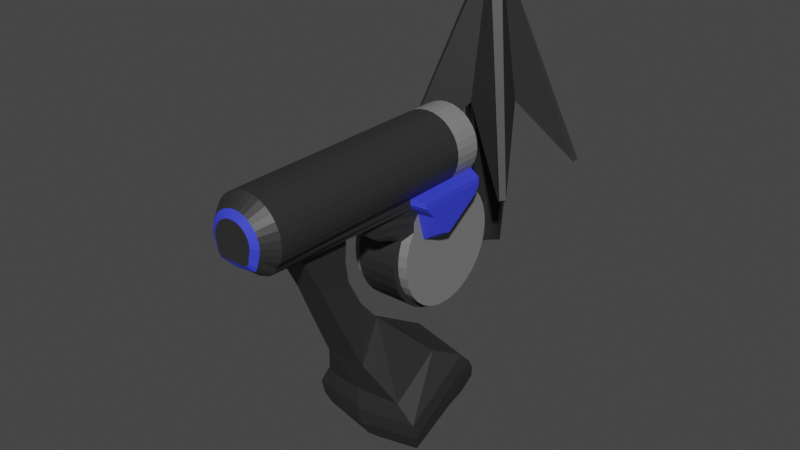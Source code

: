 # Source: grapplinghookmodel.blend  (saved by Blender 3.5.10; exported with 4.5.12 LTS)
import bpy
from mathutils import Matrix  # noqa: F401  (used for matrix-valued properties, if any)

bpy.ops.wm.read_factory_settings(use_empty=True)
scene = bpy.context.scene
scene.name = 'Scene'

# ---- collections
col_collection = bpy.data.collections.new('Collection'); scene.collection.children.link(col_collection)

# ---- materials (node trees are filled in below, after node groups)
mat_body = bpy.data.materials.new('Body')
mat_body.use_transparent_shadow = False
mat_trim = bpy.data.materials.new('Trim')
mat_trim.use_transparent_shadow = False
mat_highlight = bpy.data.materials.new('Highlight')
mat_highlight.use_transparent_shadow = False

# ---- material node trees
mat_body.use_nodes = True; mat_body.node_tree.nodes.clear()
_N = mat_body.node_tree.nodes; _L = mat_body.node_tree.links
n0 = _N.new('ShaderNodeBsdfPrincipled'); n0.name = 'Principled BSDF'; n0.location = (10, 300)
n0.distribution = 'GGX'
n0.subsurface_method = 'RANDOM_WALK_SKIN'
n0.inputs[0].default_value = (0.02721, 0.02721, 0.02721, 1.0)
n0.inputs[3].default_value = 1.45
n0.inputs[27].default_value = (0.0, 0.0, 0.0, 1.0)
n0.inputs[28].default_value = 1.0
n1 = _N.new('ShaderNodeOutputMaterial'); n1.name = 'Material Output'; n1.location = (300, 300)
_L.new(n0.outputs[0], n1.inputs[0])
n1.is_active_output = True
mat_trim.use_nodes = True; mat_trim.node_tree.nodes.clear()
_N = mat_trim.node_tree.nodes; _L = mat_trim.node_tree.links
n0 = _N.new('ShaderNodeBsdfPrincipled'); n0.name = 'Principled BSDF'; n0.location = (10, 300)
n0.distribution = 'GGX'
n0.subsurface_method = 'RANDOM_WALK_SKIN'
n0.inputs[0].default_value = (0.214, 0.214, 0.214, 1.0)
n0.inputs[3].default_value = 1.45
n0.inputs[27].default_value = (0.0, 0.0, 0.0, 1.0)
n0.inputs[28].default_value = 1.0
n1 = _N.new('ShaderNodeOutputMaterial'); n1.name = 'Material Output'; n1.location = (300, 300)
_L.new(n0.outputs[0], n1.inputs[0])
n1.is_active_output = True
mat_highlight.use_nodes = True; mat_highlight.node_tree.nodes.clear()
_N = mat_highlight.node_tree.nodes; _L = mat_highlight.node_tree.links
n0 = _N.new('ShaderNodeBsdfPrincipled'); n0.name = 'Principled BSDF'; n0.location = (10, 300)
n0.distribution = 'GGX'
n0.subsurface_method = 'RANDOM_WALK_SKIN'
n0.inputs[0].default_value = (0.04177, 0.05691, 0.8, 1.0)
n0.inputs[3].default_value = 1.45
n0.inputs[27].default_value = (0.0, 0.0, 0.0, 1.0)
n0.inputs[28].default_value = 1.0
n1 = _N.new('ShaderNodeOutputMaterial'); n1.name = 'Material Output'; n1.location = (300, 300)
_L.new(n0.outputs[0], n1.inputs[0])
n1.is_active_output = True

# ---- world
world_world = bpy.data.worlds.new('World'); scene.world = world_world
world_world.use_nodes = True; world_world.node_tree.nodes.clear()
_N = world_world.node_tree.nodes; _L = world_world.node_tree.links
n0 = _N.new('ShaderNodeOutputWorld'); n0.name = 'World Output'; n0.location = (300, 300)
n1 = _N.new('ShaderNodeBackground'); n1.name = 'Background'; n1.location = (10, 300)
n1.inputs[0].default_value = (0.05088, 0.05088, 0.05088, 1.0)
_L.new(n1.outputs[0], n0.inputs[0])
n0.is_active_output = True
world_world.color = (0.05088, 0.05088, 0.05088)
world_world.use_sun_shadow = False
world_world.sun_shadow_jitter_overblur = 0.0

# ---- meshes
me_cube = bpy.data.meshes.new('Cube')
me_cube.from_pydata([(2.668e-05, -0.0507, 1.23), (0.0546, 0.003928, 1.229), (0.0001085, -0.223, 0.1681), (0.2235, 0.0006037, 0.1674), (-0.0546, 0.003875, 1.229), (-2.635e-05, 0.0585, 1.229), (-0.2235, 0.0003866, 0.1674), (-0.0001085, 0.224, 0.1667), (-7.066e-05, 0.142, -0.9711), (-0.1451, -0.003226, -0.9706), (7.032e-05, -0.1483, -0.9701), (0.1451, -0.003085, -0.9706), (-0.4624, 0.4933, -0.3636), (-0.4398, 0.4727, -0.3878), (-0.4743, 0.4382, -0.3876), (-0.4948, 0.4609, -0.3635), (0.0546, 0.003928, 1.229), (-2.636e-05, 0.0585, 1.229), (0.2235, 0.0006037, 0.1674), (-0.0001085, 0.224, 0.1667), (2.669e-05, -0.0507, 1.23), (-0.0546, 0.003875, 1.229), (0.0001085, -0.223, 0.1681), (-0.2235, 0.0003866, 0.1674), (-0.1451, -0.003226, -0.9706), (7.033e-05, -0.1483, -0.9701), (0.1451, -0.003085, -0.9706), (-7.067e-05, 0.142, -0.9711), (-0.4945, -0.4636, -0.3605), (-0.474, -0.4411, -0.3848), (-0.4395, -0.4755, -0.3847), (-0.4621, -0.496, -0.3604), (-2.637e-05, 0.0585, 1.229), (-0.0546, 0.003875, 1.229), (-0.0001086, 0.224, 0.1667), (-0.2235, 0.0003866, 0.1674), (0.0546, 0.003928, 1.229), (2.669e-05, -0.0507, 1.23), (0.2235, 0.0006038, 0.1674), (0.0001086, -0.223, 0.1681), (7.034e-05, -0.1483, -0.9701), (0.1451, -0.003085, -0.9706), (-7.068e-05, 0.142, -0.9711), (-0.1451, -0.003226, -0.9706), (0.4624, -0.4957, -0.3604), (0.4398, -0.4753, -0.3847), (0.4743, -0.4408, -0.3848), (0.4948, -0.4633, -0.3605), (-0.0546, 0.003875, 1.229), (2.67e-05, -0.0507, 1.23), (-0.2235, 0.0003866, 0.1674), (0.0001086, -0.223, 0.1681), (-2.638e-05, 0.0585, 1.229), (0.0546, 0.003928, 1.229), (-0.0001086, 0.224, 0.1667), (0.2235, 0.0006038, 0.1674), (0.1451, -0.003084, -0.9706), (-7.071e-05, 0.142, -0.9711), (-0.1451, -0.003226, -0.9706), (7.036e-05, -0.1483, -0.9701), (0.4945, 0.4612, -0.3635), (0.474, 0.4385, -0.3877), (0.4395, 0.473, -0.3877), (0.4621, 0.4936, -0.3636)], [], [(0, 4, 6, 2), (3, 2, 10, 11), (5, 7, 13, 12), (5, 1, 3, 7), (1, 0, 2, 3), (5, 4, 0, 1), (11, 10, 9, 8), (6, 7, 8, 9), (7, 3, 11, 8), (2, 6, 9, 10), (13, 14, 15, 12), (6, 4, 15, 14), (4, 5, 12, 15), (7, 6, 14, 13), (16, 20, 22, 18), (19, 18, 26, 27), (21, 23, 29, 28), (21, 17, 19, 23), (17, 16, 18, 19), (21, 20, 16, 17), (27, 26, 25, 24), (22, 23, 24, 25), (23, 19, 27, 24), (18, 22, 25, 26), (29, 30, 31, 28), (22, 20, 31, 30), (20, 21, 28, 31), (23, 22, 30, 29), (32, 36, 38, 34), (35, 34, 42, 43), (37, 39, 45, 44), (37, 33, 35, 39), (33, 32, 34, 35), (37, 36, 32, 33), (43, 42, 41, 40), (38, 39, 40, 41), (39, 35, 43, 40), (34, 38, 41, 42), (45, 46, 47, 44), (38, 36, 47, 46), (36, 37, 44, 47), (39, 38, 46, 45), (48, 52, 54, 50), (51, 50, 58, 59), (53, 55, 61, 60), (53, 49, 51, 55), (49, 48, 50, 51), (53, 52, 48, 49), (59, 58, 57, 56), (54, 55, 56, 57), (55, 51, 59, 56), (50, 54, 57, 58), (61, 62, 63, 60), (54, 52, 63, 62), (52, 53, 60, 63), (55, 54, 62, 61)])
_uv = me_cube.uv_layers.new(name='UVMap')
_uv.uv.foreach_set('vector', [0.625, 0.5, 0.875, 0.5, 0.875, 0.75, 0.625, 0.75, 0.375, 0.75, 0.625, 0.75, 0.625, 0.75, 0.375, 0.75, 0.125, 0.5, 0.125, 0.75, 0.125, 0.75, 0.125, 0.5, 0.125, 0.5, 0.375, 0.5, 0.375, 0.75, 0.125, 0.75, 0.375, 0.5, 0.625, 0.5, 0.625, 0.75, 0.375, 0.75, 0.375, 0.25, 0.625, 0.25, 0.625, 0.5, 0.375, 0.5, 0.375, 0.75, 0.625, 0.75, 0.625, 1.0, 0.375, 1.0, 0.625, 0.0, 0.375, 0.0, 0.375, 0.0, 0.625, 0.0, 0.125, 0.75, 0.375, 0.75, 0.375, 0.75, 0.125, 0.75, 0.625, 0.75, 0.875, 0.75, 0.875, 0.75, 0.625, 0.75, 0.375, 0.0, 0.625, 0.0, 0.625, 0.25, 0.375, 0.25, 0.875, 0.75, 0.875, 0.5, 0.875, 0.5, 0.875, 0.75, 0.625, 0.25, 0.375, 0.25, 0.375, 0.25, 0.625, 0.25, 0.375, 0.0, 0.625, 0.0, 0.625, 0.0, 0.375, 0.0, 0.625, 0.5, 0.875, 0.5, 0.875, 0.75, 0.625, 0.75, 0.375, 0.75, 0.625, 0.75, 0.625, 0.75, 0.375, 0.75, 0.125, 0.5, 0.125, 0.75, 0.125, 0.75, 0.125, 0.5, 0.125, 0.5, 0.375, 0.5, 0.375, 0.75, 0.125, 0.75, 0.375, 0.5, 0.625, 0.5, 0.625, 0.75, 0.375, 0.75, 0.375, 0.25, 0.625, 0.25, 0.625, 0.5, 0.375, 0.5, 0.375, 0.75, 0.625, 0.75, 0.625, 1.0, 0.375, 1.0, 0.625, 0.0, 0.375, 0.0, 0.375, 0.0, 0.625, 0.0, 0.125, 0.75, 0.375, 0.75, 0.375, 0.75, 0.125, 0.75, 0.625, 0.75, 0.875, 0.75, 0.875, 0.75, 0.625, 0.75, 0.375, 0.0, 0.625, 0.0, 0.625, 0.25, 0.375, 0.25, 0.875, 0.75, 0.875, 0.5, 0.875, 0.5, 0.875, 0.75, 0.625, 0.25, 0.375, 0.25, 0.375, 0.25, 0.625, 0.25, 0.375, 0.0, 0.625, 0.0, 0.625, 0.0, 0.375, 0.0, 0.625, 0.5, 0.875, 0.5, 0.875, 0.75, 0.625, 0.75, 0.375, 0.75, 0.625, 0.75, 0.625, 0.75, 0.375, 0.75, 0.125, 0.5, 0.125, 0.75, 0.125, 0.75, 0.125, 0.5, 0.125, 0.5, 0.375, 0.5, 0.375, 0.75, 0.125, 0.75, 0.375, 0.5, 0.625, 0.5, 0.625, 0.75, 0.375, 0.75, 0.375, 0.25, 0.625, 0.25, 0.625, 0.5, 0.375, 0.5, 0.375, 0.75, 0.625, 0.75, 0.625, 1.0, 0.375, 1.0, 0.625, 0.0, 0.375, 0.0, 0.375, 0.0, 0.625, 0.0, 0.125, 0.75, 0.375, 0.75, 0.375, 0.75, 0.125, 0.75, 0.625, 0.75, 0.875, 0.75, 0.875, 0.75, 0.625, 0.75, 0.375, 0.0, 0.625, 0.0, 0.625, 0.25, 0.375, 0.25, 0.875, 0.75, 0.875, 0.5, 0.875, 0.5, 0.875, 0.75, 0.625, 0.25, 0.375, 0.25, 0.375, 0.25, 0.625, 0.25, 0.375, 0.0, 0.625, 0.0, 0.625, 0.0, 0.375, 0.0, 0.625, 0.5, 0.875, 0.5, 0.875, 0.75, 0.625, 0.75, 0.375, 0.75, 0.625, 0.75, 0.625, 0.75, 0.375, 0.75, 0.125, 0.5, 0.125, 0.75, 0.125, 0.75, 0.125, 0.5, 0.125, 0.5, 0.375, 0.5, 0.375, 0.75, 0.125, 0.75, 0.375, 0.5, 0.625, 0.5, 0.625, 0.75, 0.375, 0.75, 0.375, 0.25, 0.625, 0.25, 0.625, 0.5, 0.375, 0.5, 0.375, 0.75, 0.625, 0.75, 0.625, 1.0, 0.375, 1.0, 0.625, 0.0, 0.375, 0.0, 0.375, 0.0, 0.625, 0.0, 0.125, 0.75, 0.375, 0.75, 0.375, 0.75, 0.125, 0.75, 0.625, 0.75, 0.875, 0.75, 0.875, 0.75, 0.625, 0.75, 0.375, 0.0, 0.625, 0.0, 0.625, 0.25, 0.375, 0.25, 0.875, 0.75, 0.875, 0.5, 0.875, 0.5, 0.875, 0.75, 0.625, 0.25, 0.375, 0.25, 0.375, 0.25, 0.625, 0.25, 0.375, 0.0, 0.625, 0.0, 0.625, 0.0, 0.375, 0.0])
me_cube.materials.append(mat_body)
me_cube.materials.append(mat_trim)
me_cube.materials.append(mat_highlight)
me_cube.use_mirror_vertex_groups = False
me_cube.update()
me_cylinder_001 = bpy.data.meshes.new('Cylinder.001')
me_cylinder_001.from_pydata([(0.2278, 0.6975, 1.241), (0.228, 0.689, 1.328), (0.2283, 0.6226, 1.489), (0.2285, 0.5673, 1.556), (0.2283, -0.1171, 1.489), (0.2282, -0.1582, 1.412), (0.228, -0.1835, 1.328), (0.2278, -0.192, 1.241), (0.2276, -0.1835, 1.155), (0.2274, -0.1582, 1.071), (0.227, 0.005661, 0.8716), (0.2269, 0.2528, 0.7967), (0.2269, 0.3395, 0.8052), (0.2269, 0.423, 0.8305), (0.227, 0.4999, 0.8716), (0.2273, 0.6226, 0.9943), (0.2274, 0.6637, 1.071), (0.2276, 0.689, 1.155), (9.686e-08, -0.3214, 1.696), (0.05514, -0.3214, 1.696), (0.1082, -0.3213, 1.696), (0.1676, -1.369, 1.684), (0.157, -0.3211, 1.696), (0.1993, -1.359, 1.713), (0.1695, -0.3209, 1.731), (0.2138, -1.359, 1.749), (0.1993, -0.3206, 1.767), (0.2541, -1.359, 1.796), (0.2214, -0.3202, 1.809), (0.2697, -1.358, 1.848), (0.2351, -0.3199, 1.854), (0.275, -1.358, 1.902), (0.2397, -0.3195, 1.9), (0.2697, -1.357, 1.955), (0.2351, -0.3192, 1.947), (0.2541, -1.357, 2.007), (0.2214, -0.3188, 1.992), (0.2287, -1.357, 2.055), (0.1993, -0.3185, 2.033), (0.1945, -1.356, 2.096), (0.1695, -0.3182, 2.07), (0.1528, -1.356, 2.13), (0.1331, -0.318, 2.1), (0.1052, -1.356, 2.156), (0.09171, -0.3178, 2.122), (0.05366, -1.356, 2.171), (0.04676, -0.3177, 2.135), (2.777e-07, -1.356, 2.177), (9.62e-08, -0.3177, 2.14), (0.229, 0.5041, 1.706), (0.2541, 0.5053, 1.795), (0.2697, 0.506, 1.847), (0.275, 0.5067, 1.9), (0.2697, 0.5074, 1.954), (0.2541, 0.5081, 2.006), (0.2287, 0.5087, 2.053), (0.1945, 0.5093, 2.095), (0.1528, 0.5097, 2.129), (0.1052, 0.51, 2.154), (0.05366, 0.5103, 2.17), (-4.857e-08, 0.5103, 2.175), (0.05592, 0.5035, 1.696), (-4.736e-08, 0.5034, 1.696), (0.1097, 0.5037, 1.696), (0.1592, 0.504, 1.696), (0.1718, 0.5044, 1.728), (0.2021, 0.5049, 1.765), (0.2245, 0.5054, 1.807), (0.2383, 0.506, 1.853), (0.243, 0.5067, 1.9), (0.2383, 0.5073, 1.948), (0.2245, 0.5079, 1.993), (0.2021, 0.5085, 2.035), (0.1718, 0.509, 2.072), (0.135, 0.5094, 2.102), (0.093, 0.5097, 2.125), (0.04741, 0.5098, 2.139), (-4.849e-08, 0.5099, 2.143), (0.229, -0.1322, 1.672), (0.229, 0.2926, 1.748), (0.2541, 0.2932, 1.796), (0.2697, 0.2939, 1.847), (0.275, 0.2946, 1.901), (0.2697, 0.2953, 1.955), (0.2541, 0.296, 2.006), (0.2287, 0.2967, 2.054), (0.1945, 0.2972, 2.095), (0.1528, 0.2977, 2.13), (0.1052, 0.298, 2.155), (0.05366, 0.2982, 2.171), (-1.149e-08, 0.2983, 2.176), (0.2282, 0.6637, 1.412), (0.2286, 0.4999, 1.611), (0.2286, -0.07395, 1.61), (0.229, 0.5036, 1.672), (0.2285, -0.1149, 1.561), (0.2273, -0.1171, 0.9943), (0.2271, -0.06174, 0.9269), (0.2269, 0.08256, 0.8305), (0.2269, 0.166, 0.8052), (0.2271, 0.5673, 0.9269), (0.229, 0.5046, 1.747), (0.229, -0.1534, 1.707), (0.229, -0.1528, 1.748), (0.3399, -0.03985, 1.604), (0.3403, -0.09756, 1.663), (0.3399, 0.4093, 1.616), (0.3403, 0.443, 1.663), (0.3403, 0.4433, 1.695), (0.3346, 0.4483, 1.731), (0.3403, -0.12, 1.695), (0.3363, -0.12, 1.732), (-4.674e-08, 0.4999, 1.611), (1.351e-07, -0.5401, 1.625), (-4.74e-08, 0.5036, 1.672), (2.825e-07, -1.383, 1.672), (1.378e-07, -0.5555, 1.654), (0.2286, 0.1221, 1.353), (0.2286, -0.01043, 1.398), (0.3399, 0.01969, 1.466), (0.3399, 0.1229, 1.435), (0.1559, 0.689, 1.329), (0.1563, 0.6637, 1.413), (0.1563, 0.6226, 1.489), (0.1564, 0.5673, 1.557), (0.1565, 0.4999, 1.611), (0.1568, -0.5555, 1.654), (0.1563, -0.1582, 1.413), (0.1559, -0.1835, 1.329), (0.1557, -0.192, 1.242), (0.1555, -0.1835, 1.156), (0.1553, -0.1582, 1.072), (0.1552, -0.1171, 0.9952), (0.155, -0.06174, 0.9278), (0.1549, 0.005661, 0.8725), (0.1548, 0.08256, 0.8314), (0.1548, 0.166, 0.8061), (0.1548, 0.2528, 0.7976), (0.1548, 0.3395, 0.8061), (0.1548, 0.423, 0.8314), (0.1549, 0.4999, 0.8725), (0.155, 0.5673, 0.9278), (0.1552, 0.6226, 0.9952), (0.1553, 0.6637, 1.072), (0.1555, 0.689, 1.156), (0.1015, -1.383, 1.672), (0.1469, -1.457, 1.744), (0.1557, 0.6975, 1.242), (0.1568, 0.5036, 1.672), (0.1561, 0.7411, 1.25), (-8.892e-08, 0.7411, 1.251), (-8.728e-08, 0.7317, 1.156), (-8.242e-08, 0.7039, 1.064), (-7.453e-08, 0.6588, 0.9798), (-6.391e-08, 0.5981, 0.9058), (-5.097e-08, 0.5241, 0.845), (-3.621e-08, 0.4396, 0.7999), (-2.019e-08, 0.348, 0.7721), (-3.531e-09, 0.2528, 0.7627), (1.313e-08, 0.1575, 0.7721), (2.914e-08, 0.06587, 0.7999), (4.391e-08, -0.01855, 0.845), (5.684e-08, -0.09256, 0.9058), (6.746e-08, -0.1533, 0.9798), (7.535e-08, -0.1984, 1.064), (8.021e-08, -0.2262, 1.156), (8.185e-08, -0.2356, 1.251), (8.021e-08, -0.2262, 1.346), (7.535e-08, -0.1984, 1.438), (1.08e-07, -0.385, 1.51), (1.224e-07, -0.4674, 1.562), (1.301e-07, -0.5118, 1.602), (-6.391e-08, 0.5981, 1.596), (-5.416e-08, 0.5423, 1.611), (-7.453e-08, 0.6588, 1.522), (-8.242e-08, 0.7039, 1.438), (-8.728e-08, 0.7317, 1.346), (0.1563, 0.7317, 1.345), (0.1563, 0.7039, 1.437), (0.1567, 0.6588, 1.521), (0.1568, 0.5981, 1.595), (0.157, 0.5423, 1.611), (0.157, -0.5118, 1.602), (0.1568, -0.4664, 1.562), (0.1563, -0.385, 1.509), (0.1563, -0.1984, 1.437), (0.1563, -0.2262, 1.345), (0.1561, -0.2356, 1.25), (0.1559, -0.2262, 1.155), (0.1558, -0.1984, 1.063), (0.1556, -0.1533, 0.9788), (0.1554, -0.09256, 0.9048), (0.1553, -0.01855, 0.844), (0.1552, 0.06587, 0.7989), (0.1552, 0.1575, 0.7711), (0.1552, 0.2528, 0.7617), (0.1552, 0.348, 0.7711), (0.1552, 0.4396, 0.7989), (0.1553, 0.5241, 0.844), (0.1554, 0.5981, 0.9048), (0.1556, 0.6588, 0.9788), (0.1558, 0.7039, 1.063), (0.1559, 0.7317, 1.155), (0.1638, -1.457, 1.772), (0.1712, -1.457, 1.794), (0.1797, -1.456, 1.828), (0.1907, -1.456, 1.864), (0.1945, -1.456, 1.902), (0.1907, -1.455, 1.94), (0.1797, -1.455, 1.977), (0.1617, -1.455, 2.01), (0.1375, -1.455, 2.04), (0.108, -1.454, 2.064), (0.07442, -1.454, 2.082), (0.03794, -1.454, 2.093), (-9.68e-07, -1.454, 2.097), (0.092, -1.457, 1.733), (-9.672e-07, -1.459, 1.725), (0.1323, -1.485, 1.848), (0.1404, -1.485, 1.875), (0.1302, -1.485, 1.823), (0.1247, -1.485, 1.801), (0.112, -1.486, 1.783), (0.1432, -1.485, 1.903), (0.1404, -1.484, 1.931), (0.1323, -1.484, 1.957), (0.119, -1.484, 1.982), (0.1012, -1.484, 2.004), (0.07953, -1.484, 2.022), (0.05478, -1.484, 2.035), (0.02793, -1.484, 2.043), (-1.489e-06, -1.484, 2.046), (0.08159, -1.486, 1.772), (-1.489e-06, -1.486, 1.772), (0.1159, -1.069, 1.667), (2.276e-07, -1.069, 1.666), (0.1311, -0.6689, 1.661), (1.576e-07, -0.6687, 1.661), (2.062e-07, -0.9894, 1.516), (0.1159, -0.9889, 1.516), (0.1311, -0.681, 1.478), (1.522e-07, -0.6808, 1.478), (1.491e-07, -0.876, 1.301), (0.1159, -0.8755, 1.301), (0.1311, -0.6566, 1.316), (1.107e-07, -0.6564, 1.316), (6.648e-08, -0.7442, 1.009), (0.1272, -0.7438, 1.01), (0.1439, -0.558, 1.118), (3.389e-08, -0.5579, 1.118), (-8.843e-08, -0.5617, 0.6295), (0.1537, -0.5614, 0.6305), (0.1738, -0.4349, 0.9638), (-1.106e-07, -0.4347, 0.9643), (0.0007775, -0.4464, 0.3205), (0.3192, -0.3946, 0.2995), (0.3421, -0.03895, 0.571), (0.0007774, -0.04314, 0.6404), (0.0007775, -0.4464, 0.3205), (0.3192, -0.3946, 0.2995), (0.3421, -0.03895, 0.571), (0.0007774, -0.04314, 0.6404), (0.0007774, -0.01227, -0.308), (0.0007775, -0.45, 0.1467), (0.0007774, -0.1165, -0.2903), (0.0007775, -0.2289, -0.2358), (0.0007775, -0.3382, -0.1355), (0.0007775, -0.4135, -0.005804), (0.1435, -0.009443, -0.2727), (0.4337, -0.3659, 0.1476), (0.249, -0.1072, -0.2504), (0.3448, -0.2092, -0.1815), (0.4075, -0.2849, -0.08418), (0.4352, -0.3339, 0.02255), (0.1638, 0.3119, -0.1621), (0.4239, 0.1887, 0.4502), (0.2934, 0.3878, -0.02931), (0.3793, 0.3852, 0.1509), (0.4133, 0.3413, 0.2613), (0.4284, 0.2783, 0.3569), (0.0007774, 0.2317, 0.5246), (0.0007774, 0.3361, -0.1826), (0.0007774, 0.3448, 0.4092), (0.0007773, 0.4173, 0.2875), (0.0007773, 0.4567, 0.1261), (0.0007773, 0.4244, -0.06145)], [], [(27, 29, 206, 205), (64, 65, 49, 94), (65, 66, 101, 49), (66, 67, 50, 101), (67, 68, 51, 50), (68, 69, 52, 51), (69, 70, 53, 52), (70, 71, 54, 53), (71, 72, 55, 54), (72, 73, 56, 55), (73, 74, 57, 56), (74, 75, 58, 57), (75, 76, 59, 58), (76, 77, 60, 59), (126, 93, 78), (18, 19, 61, 62), (19, 20, 63, 61), (20, 22, 64, 63), (22, 24, 65, 64), (24, 26, 66, 65), (26, 28, 67, 66), (28, 30, 68, 67), (30, 32, 69, 68), (32, 34, 70, 69), (34, 36, 71, 70), (36, 38, 72, 71), (38, 40, 73, 72), (40, 42, 74, 73), (42, 44, 75, 74), (44, 46, 76, 75), (46, 48, 77, 76), (45, 89, 90, 47), (43, 88, 89, 45), (41, 87, 88, 43), (39, 86, 87, 41), (37, 85, 86, 39), (35, 84, 85, 37), (33, 83, 84, 35), (31, 82, 83, 33), (29, 81, 82, 31), (27, 80, 81, 29), (25, 79, 80, 27), (21, 78, 102, 23), (125, 148, 94, 92), (25, 23, 102, 103), (101, 79, 103), (126, 236, 237, 116), (121, 147, 149, 177), (147, 144, 202, 149), (144, 143, 201, 202), (143, 142, 200, 201), (142, 141, 199, 200), (141, 140, 198, 199), (140, 139, 197, 198), (139, 138, 196, 197), (138, 137, 195, 196), (137, 136, 194, 195), (136, 135, 193, 194), (135, 134, 192, 193), (134, 133, 191, 192), (114, 62, 61, 63, 64, 94, 148), (93, 126, 95), (21, 126, 78), (112, 114, 148, 125), (202, 151, 150, 149), (201, 152, 151, 202), (200, 153, 152, 201), (199, 154, 153, 200), (198, 155, 154, 199), (197, 156, 155, 198), (196, 157, 156, 197), (195, 158, 157, 196), (194, 159, 158, 195), (193, 160, 159, 194), (192, 161, 160, 193), (191, 162, 161, 192), (190, 163, 162, 191), (189, 164, 163, 190), (188, 165, 164, 189), (187, 166, 165, 188), (186, 167, 166, 187), (185, 168, 167, 186), (184, 169, 168, 185), (183, 170, 169, 184), (180, 172, 173, 181), (179, 174, 172, 180), (178, 175, 174, 179), (177, 176, 175, 178), (149, 150, 176, 177), (112, 125, 181, 173), (122, 121, 177, 178), (123, 122, 178, 179), (124, 123, 179, 180), (125, 124, 180, 181), (126, 182, 95), (128, 127, 185, 186), (129, 128, 186, 187), (130, 129, 187, 188), (131, 130, 188, 189), (132, 131, 189, 190), (133, 132, 190, 191), (170, 183, 182, 171), (182, 126, 113, 171), (116, 113, 126), (37, 39, 211, 210), (145, 21, 146, 216), (33, 35, 209, 208), (43, 45, 214, 213), (21, 23, 203, 146), (29, 31, 207, 206), (39, 41, 212, 211), (23, 25, 204, 203), (35, 37, 210, 209), (45, 47, 215, 214), (25, 27, 205, 204), (31, 33, 208, 207), (115, 145, 216, 217), (41, 43, 213, 212), (222, 221, 220, 218, 219, 223, 224, 225, 226, 227, 228, 229, 230, 231, 233, 232), (21, 145, 234, 236, 126), (183, 95, 182), (95, 183, 4), (183, 184, 4), (185, 4, 184), (127, 4, 185), (235, 234, 145, 115), (237, 236, 240, 241), (241, 240, 244, 245), (236, 234, 239, 240), (235, 237, 241, 238), (234, 235, 238, 239), (242, 245, 249, 246), (240, 239, 243, 244), (238, 241, 245, 242), (239, 238, 242, 243), (249, 248, 252, 253), (243, 242, 246, 247), (245, 244, 248, 249), (244, 243, 247, 248), (252, 251, 255, 256), (248, 247, 251, 252), (246, 249, 253, 250), (247, 246, 250, 251), (254, 257, 261, 258), (250, 253, 257, 254), (251, 250, 254, 255), (253, 252, 256, 257), (255, 254, 258, 259), (257, 256, 260, 261), (256, 255, 259, 260), (258, 261, 280, 282, 283, 284, 285, 281, 262, 264, 265, 266, 267, 263), (261, 260, 275, 280), (260, 259, 269, 275), (281, 274, 268, 262), (262, 268, 270, 264), (264, 270, 271, 265), (265, 271, 272, 266), (266, 272, 273, 267), (267, 273, 269, 263), (268, 274, 276, 270), (270, 276, 277, 271), (271, 277, 278, 272), (272, 278, 279, 273), (273, 279, 275, 269), (280, 275, 279, 282), (282, 279, 278, 283), (283, 278, 277, 284), (284, 277, 276, 285), (285, 276, 274, 281), (259, 258, 263, 269), (79, 101, 50, 80), (80, 50, 51, 81), (81, 51, 52, 82), (82, 52, 53, 83), (83, 53, 54, 84), (84, 54, 55, 85), (85, 55, 56, 86), (86, 56, 57, 87), (87, 57, 58, 88), (88, 58, 59, 89), (89, 59, 60, 90), (0, 1, 91, 2, 3, 92, 93, 95, 4, 5, 6, 7, 8, 9, 96, 97, 10, 98, 99, 11, 12, 13, 14, 100, 15, 16, 17), (0, 147, 121, 1), (1, 121, 122, 91), (91, 122, 123, 2), (2, 123, 124, 3), (3, 124, 125, 92), (5, 127, 128, 6), (6, 128, 129, 7), (7, 129, 130, 8), (8, 130, 131, 9), (9, 131, 132, 96), (96, 132, 133, 97), (97, 133, 134, 10), (10, 134, 135, 98), (98, 135, 136, 99), (99, 136, 137, 11), (11, 137, 138, 12), (12, 138, 139, 13), (13, 139, 140, 14), (14, 140, 141, 100), (100, 141, 142, 15), (15, 142, 143, 16), (16, 143, 144, 17), (17, 144, 147, 0), (4, 127, 5), (92, 94, 107, 106), (102, 78, 105, 110), (103, 102, 110, 111), (78, 93, 104, 105), (110, 108, 109, 111), (105, 107, 108, 110), (106, 107, 105, 104), (101, 103, 111, 109), (94, 49, 108, 107), (93, 92, 117, 118), (49, 101, 109, 108), (118, 117, 120, 119), (104, 93, 118, 119), (106, 104, 119, 120), (92, 106, 120, 117), (217, 216, 232, 233), (210, 211, 227, 226), (211, 212, 228, 227), (212, 213, 229, 228), (213, 214, 230, 229), (206, 207, 223, 219), (214, 215, 231, 230), (207, 208, 224, 223), (203, 204, 220, 221), (216, 146, 222, 232), (208, 209, 225, 224), (205, 206, 219, 218), (204, 205, 218, 220), (146, 203, 221, 222), (209, 210, 226, 225)])
me_cylinder_001.polygons.foreach_set('material_index', [0, 0, 0, 0, 0, 0, 0, 0, 0, 0, 0, 0, 0, 0, 0, 0, 0, 0, 0, 0, 0, 0, 0, 0, 0, 0, 0, 0, 0, 0, 0, 0, 0, 0, 0, 0, 0, 0, 0, 0, 0, 0, 0, 0, 0, 0, 0, 0, 0, 0, 0, 0, 0, 0, 0, 0, 0, 0, 0, 0, 0, 0, 0, 0, 0, 0, 0, 0, 0, 0, 0, 0, 0, 0, 0, 0, 0, 0, 0, 0, 0, 0, 0, 0, 0, 0, 0, 0, 0, 0, 0, 0, 0, 0, 0, 0, 0, 0, 0, 0, 0, 0, 0, 0, 0, 0, 0, 0, 0, 0, 0, 0, 0, 0, 0, 0, 0, 0, 0, 0, 0, 0, 0, 0, 0, 0, 0, 0, 0, 0, 0, 0, 0, 0, 0, 0, 0, 0, 0, 0, 0, 0, 0, 0, 0, 0, 0, 0, 0, 0, 0, 0, 0, 0, 0, 0, 0, 0, 0, 0, 0, 0, 0, 0, 0, 0, 0, 0, 0, 0, 1, 1, 1, 1, 1, 1, 1, 1, 1, 1, 1, 1, 1, 1, 1, 1, 1, 1, 1, 1, 1, 1, 1, 1, 1, 1, 1, 1, 1, 1, 1, 1, 1, 1, 1, 1, 2, 2, 2, 2, 2, 2, 2, 2, 2, 2, 2, 2, 2, 2, 2, 2, 2, 2, 2, 2, 2, 2, 2, 2, 2, 2, 2, 2, 2, 2])
_uv = me_cylinder_001.uv_layers.new(name='UVMap')
_uv.uv.foreach_set('vector', [0.8125, 0.5, 0.7812, 0.5, 0.7812, 0.5, 0.8125, 0.5, 0.3678, 0.4263, 0.4, 0.4, 0.4197, 0.4197, 0.3833, 0.4496, 0.4, 0.4, 0.4263, 0.3678, 0.4496, 0.3833, 0.4197, 0.4197, 0.4263, 0.3678, 0.4459, 0.3312, 0.4717, 0.3418, 0.4496, 0.3833, 0.4459, 0.3312, 0.458, 0.2914, 0.4854, 0.2968, 0.4717, 0.3418, 0.458, 0.2914, 0.4621, 0.25, 0.49, 0.25, 0.4854, 0.2968, 0.4621, 0.25, 0.458, 0.2086, 0.4854, 0.2032, 0.49, 0.25, 0.458, 0.2086, 0.4459, 0.1688, 0.4717, 0.1582, 0.4854, 0.2032, 0.4459, 0.1688, 0.4263, 0.1322, 0.4496, 0.1167, 0.4717, 0.1582, 0.4263, 0.1322, 0.4, 0.1, 0.4197, 0.08029, 0.4496, 0.1167, 0.4, 0.1, 0.3678, 0.07367, 0.3833, 0.05045, 0.4197, 0.08029, 0.3678, 0.07367, 0.3312, 0.05407, 0.3418, 0.02827, 0.3833, 0.05045, 0.3312, 0.05407, 0.2914, 0.04201, 0.2968, 0.01461, 0.3418, 0.02827, 0.2914, 0.04201, 0.25, 0.03793, 0.25, 0.01, 0.2968, 0.01461, 0.6562, 0.625, 0.6562, 0.5, 0.9062, 0.75, 0.25, 0.4591, 0.2908, 0.4551, 0.2914, 0.458, 0.25, 0.4621, 0.2908, 0.4551, 0.33, 0.4432, 0.3312, 0.4459, 0.2914, 0.458, 0.33, 0.4432, 0.3662, 0.4239, 0.3678, 0.4263, 0.3312, 0.4459, 0.3662, 0.4239, 0.3979, 0.3979, 0.4, 0.4, 0.3678, 0.4263, 0.3979, 0.3979, 0.4239, 0.3662, 0.4263, 0.3678, 0.4, 0.4, 0.4239, 0.3662, 0.4432, 0.33, 0.4459, 0.3312, 0.4263, 0.3678, 0.4432, 0.33, 0.4551, 0.2908, 0.458, 0.2914, 0.4459, 0.3312, 0.4551, 0.2908, 0.4591, 0.25, 0.4621, 0.25, 0.458, 0.2914, 0.4591, 0.25, 0.4551, 0.2092, 0.458, 0.2086, 0.4621, 0.25, 0.4551, 0.2092, 0.4432, 0.17, 0.4459, 0.1688, 0.458, 0.2086, 0.4432, 0.17, 0.4239, 0.1338, 0.4263, 0.1322, 0.4459, 0.1688, 0.4239, 0.1338, 0.3979, 0.1021, 0.4, 0.1, 0.4263, 0.1322, 0.3979, 0.1021, 0.3662, 0.07611, 0.3678, 0.07367, 0.4, 0.1, 0.3662, 0.07611, 0.33, 0.05678, 0.3312, 0.05407, 0.3678, 0.07367, 0.33, 0.05678, 0.2908, 0.04488, 0.2914, 0.04201, 0.3312, 0.05407, 0.2908, 0.04488, 0.25, 0.04086, 0.25, 0.03793, 0.2914, 0.04201, 0.5312, 0.5, 0.5312, 0.75, 0.5, 0.75, 0.5, 0.5, 0.5625, 0.5, 0.5625, 0.75, 0.5312, 0.75, 0.5312, 0.5, 0.5938, 0.5, 0.5938, 0.75, 0.5625, 0.75, 0.5625, 0.5, 0.625, 0.5, 0.625, 0.75, 0.5938, 0.75, 0.5938, 0.5, 0.6562, 0.5, 0.6562, 0.75, 0.625, 0.75, 0.625, 0.5, 0.6875, 0.5, 0.6875, 0.75, 0.6562, 0.75, 0.6562, 0.5, 0.7188, 0.5, 0.7188, 0.75, 0.6875, 0.75, 0.6875, 0.5, 0.75, 0.5, 0.75, 0.75, 0.7188, 0.75, 0.7188, 0.5, 0.7812, 0.5, 0.7812, 0.75, 0.75, 0.75, 0.75, 0.5, 0.8125, 0.5, 0.8125, 0.75, 0.7812, 0.75, 0.7812, 0.5, 0.8438, 0.5, 0.8438, 0.75, 0.8125, 0.75, 0.8125, 0.5, 0.9062, 0.5, 0.9062, 0.75, 0.875, 0.75, 0.875, 0.5, 0.8438, 0.625, 0.3167, 0.4496, 0.3833, 0.4496, 0.8438, 0.5, 0.9496, 0.3833, 0.9197, 0.4197, 0.875, 0.75, 0.8438, 0.75, 0.8438, 1.0, 0.8438, 0.75, 0.8438, 0.75, 0.7031, 0.75, 0.7031, 0.6337, 0.5, 0.6338, 0.5, 0.75, 0.9688, 0.625, 1.0, 0.625, 1.0, 0.625, 0.9688, 0.625, 0.0, 0.625, 0.03125, 0.625, 0.03125, 0.625, 0.0, 0.625, 0.03125, 0.625, 0.0625, 0.625, 0.0625, 0.625, 0.03125, 0.625, 0.0625, 0.625, 0.09375, 0.625, 0.09375, 0.625, 0.0625, 0.625, 0.09375, 0.625, 0.125, 0.625, 0.125, 0.625, 0.09375, 0.625, 0.125, 0.625, 0.1562, 0.625, 0.1562, 0.625, 0.125, 0.625, 0.1562, 0.625, 0.1875, 0.625, 0.1875, 0.625, 0.1562, 0.625, 0.1875, 0.625, 0.2187, 0.625, 0.2187, 0.625, 0.1875, 0.625, 0.2187, 0.625, 0.25, 0.625, 0.25, 0.625, 0.2187, 0.625, 0.25, 0.625, 0.2812, 0.625, 0.2812, 0.625, 0.25, 0.625, 0.2812, 0.625, 0.3125, 0.625, 0.3125, 0.625, 0.2812, 0.625, 0.3125, 0.625, 0.3438, 0.625, 0.3438, 0.625, 0.3125, 0.625, 0.3438, 0.625, 0.375, 0.625, 0.375, 0.625, 0.3438, 0.625, 0.25, 0.4496, 0.25, 0.4621, 0.2914, 0.458, 0.3312, 0.4459, 0.3678, 0.4263, 0.3833, 0.4496, 0.3167, 0.4496, 0.6562, 0.5, 0.6562, 0.625, 0.625, 0.5, 0.9062, 0.5, 0.7031, 0.75, 0.9062, 0.75, 0.8438, 0.75, 0.25, 0.4496, 0.3167, 0.4496, 0.8438, 0.625, 0.03125, 0.625, 0.03125, 0.75, 0.0, 0.75, 0.0, 0.625, 0.0625, 0.625, 0.0625, 0.75, 0.03125, 0.75, 0.03125, 0.625, 0.09375, 0.625, 0.09375, 0.75, 0.0625, 0.75, 0.0625, 0.625, 0.125, 0.625, 0.125, 0.75, 0.09375, 0.75, 0.09375, 0.625, 0.1562, 0.625, 0.1562, 0.75, 0.125, 0.75, 0.125, 0.625, 0.1875, 0.625, 0.1875, 0.75, 0.1562, 0.75, 0.1562, 0.625, 0.2187, 0.625, 0.2188, 0.75, 0.1875, 0.75, 0.1875, 0.625, 0.25, 0.625, 0.25, 0.75, 0.2188, 0.75, 0.2187, 0.625, 0.2812, 0.625, 0.2812, 0.75, 0.25, 0.75, 0.25, 0.625, 0.3125, 0.625, 0.3125, 0.75, 0.2812, 0.75, 0.2812, 0.625, 0.3438, 0.625, 0.3438, 0.75, 0.3125, 0.75, 0.3125, 0.625, 0.375, 0.625, 0.375, 0.75, 0.3438, 0.75, 0.3438, 0.625, 0.4062, 0.625, 0.4062, 0.75, 0.375, 0.75, 0.375, 0.625, 0.4375, 0.625, 0.4375, 0.75, 0.4062, 0.75, 0.4062, 0.625, 0.4688, 0.625, 0.4688, 0.75, 0.4375, 0.75, 0.4375, 0.625, 0.5, 0.625, 0.5, 0.75, 0.4688, 0.75, 0.4688, 0.625, 0.5312, 0.625, 0.5312, 0.75, 0.5, 0.75, 0.5, 0.625, 0.5625, 0.625, 0.5625, 0.75, 0.5312, 0.75, 0.5312, 0.625, 0.5938, 0.625, 0.5938, 0.75, 0.5625, 0.75, 0.5625, 0.625, 0.625, 0.625, 0.625, 0.75, 0.5938, 0.75, 0.5938, 0.625, 0.875, 0.625, 0.875, 0.75, 0.8438, 0.75, 0.8438, 0.625, 0.9062, 0.625, 0.9062, 0.75, 0.875, 0.75, 0.875, 0.625, 0.9375, 0.625, 0.9375, 0.75, 0.9062, 0.75, 0.9062, 0.625, 0.9688, 0.625, 0.9687, 0.75, 0.9375, 0.75, 0.9375, 0.625, 1.0, 0.625, 1.0, 0.75, 0.9687, 0.75, 0.9688, 0.625, 0.8438, 0.75, 0.8438, 0.625, 0.8438, 0.625, 0.8438, 0.75, 0.9375, 0.625, 0.9688, 0.625, 0.9688, 0.625, 0.9375, 0.625, 0.9062, 0.625, 0.9375, 0.625, 0.9375, 0.625, 0.9062, 0.625, 0.875, 0.625, 0.9062, 0.625, 0.9062, 0.625, 0.875, 0.625, 0.8438, 0.625, 0.875, 0.625, 0.875, 0.625, 0.8438, 0.625, 0.6562, 0.625, 0.6562, 0.625, 0.625, 0.5, 0.5312, 0.625, 0.5625, 0.625, 0.5625, 0.625, 0.5312, 0.625, 0.5, 0.625, 0.5312, 0.625, 0.5312, 0.625, 0.5, 0.625, 0.4688, 0.625, 0.5, 0.625, 0.5, 0.625, 0.4688, 0.625, 0.4375, 0.625, 0.4688, 0.625, 0.4688, 0.625, 0.4375, 0.625, 0.4062, 0.625, 0.4375, 0.625, 0.4375, 0.625, 0.4062, 0.625, 0.375, 0.625, 0.4062, 0.625, 0.4062, 0.625, 0.375, 0.625, 0.625, 0.75, 0.625, 0.625, 0.6562, 0.625, 0.6563, 0.75, 0.6562, 0.625, 0.6562, 0.625, 0.6563, 0.75, 0.6563, 0.75, 0.5, 0.75, 0.6563, 0.75, 0.7031, 0.75, 0.6562, 0.5, 0.625, 0.5, 0.625, 0.5, 0.6562, 0.5, 0.7031, 0.5, 0.9062, 0.5, 0.9062, 0.5, 0.7031, 0.5, 0.7188, 0.5, 0.6875, 0.5, 0.6875, 0.5, 0.7188, 0.5, 0.5625, 0.5, 0.5312, 0.5, 0.5312, 0.5, 0.5625, 0.5, 0.9062, 0.5, 0.875, 0.5, 0.875, 0.5, 0.9062, 0.5, 0.7812, 0.5, 0.75, 0.5, 0.75, 0.5, 0.7812, 0.5, 0.625, 0.5, 0.5938, 0.5, 0.5938, 0.5, 0.625, 0.5, 0.9197, 0.4197, 0.9496, 0.3833, 0.9496, 0.3833, 0.9197, 0.4197, 0.6875, 0.5, 0.6562, 0.5, 0.6562, 0.5, 0.6875, 0.5, 0.5312, 0.5, 0.5, 0.5, 0.5, 0.5, 0.5312, 0.5, 0.8438, 0.5, 0.8125, 0.5, 0.8125, 0.5, 0.8438, 0.5, 0.75, 0.5, 0.7188, 0.5, 0.7188, 0.5, 0.75, 0.5, 0.5, 0.5, 0.7031, 0.5, 0.7031, 0.5, 0.5, 0.5, 0.5938, 0.5, 0.5625, 0.5, 0.5625, 0.5, 0.5938, 0.5, 0.8833, 0.4496, 0.9197, 0.4197, 0.9496, 0.3833, 0.9717, 0.3418, 0.9854, 0.2968, 0.99, 0.25, 0.9854, 0.2032, 0.9717, 0.1582, 0.9496, 0.1167, 0.9197, 0.08029, 0.8833, 0.05045, 0.8418, 0.02827, 0.7968, 0.01461, 0.75, 0.01, 0.75, 0.4496, 0.8167, 0.4496, 0.9062, 0.5, 0.7031, 0.5, 0.7031, 0.5651, 0.7031, 0.6337, 0.7031, 0.75, 0.625, 0.625, 0.625, 0.5, 0.6562, 0.625, 0.625, 0.5, 0.625, 0.625, 0.8833, 0.05045, 0.625, 0.625, 0.5938, 0.625, 0.8833, 0.05045, 0.5625, 0.625, 0.8833, 0.05045, 0.5938, 0.625, 0.5625, 0.625, 0.8833, 0.05045, 0.5625, 0.625, 0.5, 0.5649, 0.7031, 0.5651, 0.7031, 0.5, 0.5, 0.5, 0.5, 0.6338, 0.7031, 0.6337, 0.7031, 0.6337, 0.5, 0.6338, 0.5, 0.6338, 0.7031, 0.6337, 0.7031, 0.6337, 0.5, 0.6338, 0.7031, 0.6337, 0.7031, 0.5651, 0.7031, 0.5651, 0.7031, 0.6337, 0.0, 0.0, 0.0, 0.0, 0.0, 0.0, 0.0, 0.0, 0.7031, 0.5651, 0.5, 0.5649, 0.5, 0.5649, 0.7031, 0.5651, 0.0, 0.0, 0.0, 0.0, 0.0, 0.0, 0.0, 0.0, 0.7031, 0.6337, 0.7031, 0.5651, 0.7031, 0.5651, 0.7031, 0.6337, 0.0, 0.0, 0.0, 0.0, 0.0, 0.0, 0.0, 0.0, 0.7031, 0.5651, 0.5, 0.5649, 0.5, 0.5649, 0.7031, 0.5651, 0.5, 0.6338, 0.7031, 0.6337, 0.7031, 0.6337, 0.5, 0.6338, 0.7031, 0.5651, 0.5, 0.5649, 0.5, 0.5649, 0.7031, 0.5651, 0.5, 0.6338, 0.7031, 0.6337, 0.7031, 0.6337, 0.5, 0.6338, 0.7031, 0.6337, 0.7031, 0.5651, 0.7031, 0.5651, 0.7031, 0.6337, 0.7031, 0.6337, 0.7031, 0.5651, 0.7031, 0.5651, 0.7031, 0.6337, 0.7031, 0.6337, 0.7031, 0.5651, 0.7031, 0.5651, 0.7031, 0.6337, 0.0, 0.0, 0.0, 0.0, 0.0, 0.0, 0.0, 0.0, 0.7031, 0.5651, 0.5, 0.5649, 0.5, 0.5649, 0.7031, 0.5651, 0.0, 0.0, 0.0, 0.0, 0.0, 0.0, 0.0, 0.0, 0.0, 0.0, 0.0, 0.0, 0.0, 0.0, 0.0, 0.0, 0.7031, 0.5651, 0.5, 0.5649, 0.5, 0.5649, 0.7031, 0.5651, 0.5, 0.6338, 0.7031, 0.6337, 0.7031, 0.6337, 0.5, 0.6338, 0.7031, 0.5651, 0.5, 0.5649, 0.5, 0.5649, 0.7031, 0.5651, 0.5, 0.6338, 0.7031, 0.6337, 0.7031, 0.6337, 0.5, 0.6338, 0.7031, 0.6337, 0.7031, 0.5651, 0.7031, 0.5651, 0.7031, 0.6337, 0.0, 0.0, 0.0, 0.0, 0.0, 0.0, 0.0, 0.0, 0.0, 0.0, 0.0, 0.0, 0.0, 0.0, 0.0, 0.0, 0.0, 0.0, 0.0, 0.0, 0.0, 0.0, 0.0, 0.0, 0.0, 0.0, 0.0, 0.0, 0.5, 0.6338, 0.7031, 0.6337, 0.7031, 0.6337, 0.5, 0.6338, 0.7031, 0.6337, 0.7031, 0.5651, 0.7031, 0.5651, 0.7031, 0.6337, 0.5, 0.6104, 0.5656, 0.6103, 0.5599, 0.5884, 0.5, 0.5884, 0.5, 0.5884, 0.5599, 0.5884, 0.6021, 0.5814, 0.5, 0.5813, 0.5, 0.5813, 0.6021, 0.5814, 0.6392, 0.5755, 0.5, 0.5753, 0.5, 0.5753, 0.6392, 0.5755, 0.6894, 0.5673, 0.5002, 0.5649, 0.5002, 0.5649, 0.6894, 0.5673, 0.6995, 0.5657, 0.5001, 0.5649, 0.5001, 0.5649, 0.6995, 0.5657, 0.7031, 0.5651, 0.5, 0.5649, 0.5599, 0.5884, 0.5656, 0.6103, 0.6083, 0.6175, 0.6021, 0.5814, 0.6021, 0.5814, 0.6083, 0.6175, 0.6441, 0.6236, 0.6392, 0.5755, 0.6392, 0.5755, 0.6441, 0.6236, 0.6893, 0.6312, 0.6894, 0.5673, 0.6894, 0.5673, 0.6893, 0.6312, 0.6995, 0.6331, 0.6995, 0.5657, 0.6995, 0.5657, 0.6995, 0.6331, 0.7031, 0.6337, 0.7031, 0.5651, 0.5, 0.6338, 0.7031, 0.6337, 0.6995, 0.6331, 0.5, 0.6338, 0.5, 0.6338, 0.6995, 0.6331, 0.6893, 0.6312, 0.5001, 0.6338, 0.5001, 0.6338, 0.6893, 0.6312, 0.6441, 0.6236, 0.5, 0.6237, 0.5, 0.6237, 0.6441, 0.6236, 0.6083, 0.6175, 0.5, 0.6175, 0.5, 0.6175, 0.6083, 0.6175, 0.5656, 0.6103, 0.5, 0.6104, 0.7031, 0.5651, 0.5, 0.5649, 0.5, 0.5649, 0.7031, 0.5651, 0.8438, 0.75, 0.8438, 1.0, 0.8125, 1.0, 0.8125, 0.75, 0.8125, 0.75, 0.8125, 1.0, 0.7812, 1.0, 0.7812, 0.75, 0.7812, 0.75, 0.7812, 1.0, 0.75, 1.0, 0.75, 0.75, 0.75, 0.75, 0.75, 1.0, 0.7188, 1.0, 0.7188, 0.75, 0.7188, 0.75, 0.7188, 1.0, 0.6875, 1.0, 0.6875, 0.75, 0.6875, 0.75, 0.6875, 1.0, 0.6562, 1.0, 0.6562, 0.75, 0.6562, 0.75, 0.6562, 1.0, 0.625, 1.0, 0.625, 0.75, 0.625, 0.75, 0.625, 1.0, 0.5938, 1.0, 0.5938, 0.75, 0.5938, 0.75, 0.5938, 1.0, 0.5625, 1.0, 0.5625, 0.75, 0.5625, 0.75, 0.5625, 1.0, 0.5312, 1.0, 0.5312, 0.75, 0.5312, 0.75, 0.5312, 1.0, 0.5, 1.0, 0.5, 0.75, 0.75, 0.49, 0.7968, 0.4854, 0.8418, 0.4717, 0.8833, 0.4496, 0.9197, 0.4197, 0.9496, 0.3833, 0.9496, 0.1167, 0.9197, 0.08029, 0.8833, 0.05045, 0.8418, 0.02827, 0.7968, 0.01461, 0.75, 0.01, 0.7032, 0.01461, 0.6582, 0.02827, 0.6167, 0.05045, 0.5803, 0.08029, 0.5504, 0.1167, 0.5283, 0.1582, 0.5146, 0.2032, 0.51, 0.25, 0.5146, 0.2968, 0.5283, 0.3418, 0.5504, 0.3833, 0.5803, 0.4197, 0.6167, 0.4496, 0.6582, 0.4717, 0.7032, 0.4854, 1.0, 0.5, 1.0, 0.625, 0.9688, 0.625, 0.9688, 0.5, 0.9688, 0.5, 0.9688, 0.625, 0.9375, 0.625, 0.9375, 0.5, 0.9375, 0.5, 0.9375, 0.625, 0.9062, 0.625, 0.9062, 0.5, 0.9062, 0.5, 0.9062, 0.625, 0.875, 0.625, 0.875, 0.5, 0.875, 0.5, 0.875, 0.625, 0.8438, 0.625, 0.8438, 0.5, 0.5625, 0.5, 0.5625, 0.625, 0.5312, 0.625, 0.5312, 0.5, 0.5312, 0.5, 0.5312, 0.625, 0.5, 0.625, 0.5, 0.5, 0.5, 0.5, 0.5, 0.625, 0.4688, 0.625, 0.4688, 0.5, 0.4688, 0.5, 0.4688, 0.625, 0.4375, 0.625, 0.4375, 0.5, 0.4375, 0.5, 0.4375, 0.625, 0.4062, 0.625, 0.4062, 0.5, 0.4062, 0.5, 0.4062, 0.625, 0.375, 0.625, 0.375, 0.5, 0.375, 0.5, 0.375, 0.625, 0.3438, 0.625, 0.3438, 0.5, 0.3438, 0.5, 0.3438, 0.625, 0.3125, 0.625, 0.3125, 0.5, 0.3125, 0.5, 0.3125, 0.625, 0.2812, 0.625, 0.2812, 0.5, 0.2812, 0.5, 0.2812, 0.625, 0.25, 0.625, 0.25, 0.5, 0.25, 0.5, 0.25, 0.625, 0.2187, 0.625, 0.2188, 0.5, 0.2188, 0.5, 0.2187, 0.625, 0.1875, 0.625, 0.1875, 0.5, 0.1875, 0.5, 0.1875, 0.625, 0.1562, 0.625, 0.1562, 0.5, 0.1562, 0.5, 0.1562, 0.625, 0.125, 0.625, 0.125, 0.5, 0.125, 0.5, 0.125, 0.625, 0.09375, 0.625, 0.09375, 0.5, 0.09375, 0.5, 0.09375, 0.625, 0.0625, 0.625, 0.0625, 0.5, 0.0625, 0.5, 0.0625, 0.625, 0.03125, 0.625, 0.03125, 0.5, 0.03125, 0.5, 0.03125, 0.625, 0.0, 0.625, 0.0, 0.5, 0.8833, 0.05045, 0.5625, 0.625, 0.5625, 0.5, 0.8438, 0.5, 0.3833, 0.4496, 0.3833, 0.4496, 0.8438, 0.5, 0.875, 0.75, 0.9062, 0.75, 0.9062, 0.75, 0.875, 0.75, 0.8438, 0.75, 0.875, 0.75, 0.875, 0.75, 0.8438, 0.75, 0.9062, 0.75, 0.6562, 0.5, 0.6562, 0.5, 0.9062, 0.75, 0.875, 0.75, 0.875, 1.0, 0.8438, 1.0, 0.8438, 0.75, 0.9062, 0.75, 0.9062, 1.0, 0.875, 1.0, 0.875, 0.75, 0.9496, 0.3833, 0.9062, 1.0, 0.9062, 0.75, 0.9496, 0.1167, 0.8438, 1.0, 0.8438, 0.75, 0.8438, 0.75, 0.8438, 1.0, 0.3833, 0.4496, 0.4197, 0.4197, 0.4197, 0.4197, 0.3833, 0.4496, 0.9496, 0.1167, 0.9496, 0.3833, 0.9496, 0.3833, 0.9496, 0.1167, 0.4197, 0.4197, 0.4496, 0.3833, 0.4496, 0.3833, 0.4197, 0.4197, 0.9496, 0.1167, 0.9496, 0.3833, 0.9496, 0.3833, 0.9496, 0.1167, 0.6562, 0.5, 0.6562, 0.5, 0.6562, 0.5, 0.6562, 0.5, 0.9496, 0.3833, 0.9496, 0.1167, 0.9496, 0.1167, 0.9496, 0.3833, 0.8438, 0.5, 0.8438, 0.5, 0.8438, 0.5, 0.8438, 0.5, 0.5, 0.5, 0.7031, 0.5, 0.7031, 0.5, 0.5, 0.5, 0.6562, 0.5, 0.625, 0.5, 0.625, 0.5, 0.6562, 0.5, 0.625, 0.5, 0.5938, 0.5, 0.5938, 0.5, 0.625, 0.5, 0.5938, 0.5, 0.5625, 0.5, 0.5625, 0.5, 0.5938, 0.5, 0.5625, 0.5, 0.5312, 0.5, 0.5312, 0.5, 0.5625, 0.5, 0.7812, 0.5, 0.75, 0.5, 0.75, 0.5, 0.7812, 0.5, 0.5312, 0.5, 0.5, 0.5, 0.5, 0.5, 0.5312, 0.5, 0.75, 0.5, 0.7188, 0.5, 0.7188, 0.5, 0.75, 0.5, 0.9197, 0.4197, 0.9496, 0.3833, 0.9496, 0.3833, 0.9197, 0.4197, 0.7031, 0.5, 0.9062, 0.5, 0.9062, 0.5, 0.7031, 0.5, 0.7188, 0.5, 0.6875, 0.5, 0.6875, 0.5, 0.7188, 0.5, 0.8125, 0.5, 0.7812, 0.5, 0.7812, 0.5, 0.8125, 0.5, 0.8438, 0.5, 0.8125, 0.5, 0.8125, 0.5, 0.8438, 0.5, 0.9062, 0.5, 0.875, 0.5, 0.875, 0.5, 0.9062, 0.5, 0.6875, 0.5, 0.6562, 0.5, 0.6562, 0.5, 0.6875, 0.5])
me_cylinder_001.materials.append(mat_body)
me_cylinder_001.materials.append(mat_trim)
me_cylinder_001.materials.append(mat_highlight)
me_cylinder_001.update()
arm_armature = bpy.data.armatures.new('Armature')  # bones are not reproduced

# ---- objects
ob_hook = bpy.data.objects.new('Hook', me_cube)
ob_gun = bpy.data.objects.new('Gun', me_cylinder_001)
ob_armature = bpy.data.objects.new('Armature', arm_armature)

# ---- transforms, parenting, visibility, modifiers, constraints
ob_hook.parent = ob_gun
ob_hook.location = (-1.375e-07, 1.019, 1.92)
ob_hook.rotation_euler = (0.0, 0.0, -3.142)
ob_hook.lock_rotations_4d = False
ob_hook.empty_display_type = 'ARROWS'
ob_hook.lineart.crease_threshold = 0.0
ob_gun.parent = ob_armature
ob_gun.location = (0.0, 0.0, 0.0)
_vg = ob_gun.vertex_groups.new(name='Base')
for _i, _w in zip([10, 11, 12, 13, 14, 15, 96, 97, 98, 99, 100, 132, 133, 134, 135, 136, 137, 138, 139, 140, 141, 142, 154, 155, 156, 157, 158, 159, 160, 161, 162, 163, 190, 191, 192, 193, 194, 195, 196, 197, 198, 199, 200, 241, 242, 243, 244, 245, 246, 247, 248, 249, 250, 251, 252, 253, 254, 255, 256, 257, 258, 259, 260, 261, 262, 263, 264, 265, 266, 267, 268, 269, 270, 271, 272, 273, 274, 275, 276, 277, 278, 279, 280, 281, 282, 283, 284, 285], [0.0, 0.0, 0.0, 0.0, 0.0, 0.0, 0.0, 0.0, 0.0, 0.0, 0.0, 0.0, 0.0, 0.0, 0.0, 0.0, 0.0, 0.0, 0.0, 0.0, 0.0, 0.0, 0.0, 0.0, 0.0, 0.0, 0.0, 0.0, 0.0, 0.0, 0.0, 0.0, 0.0, 0.0, 0.0, 0.0, 0.0, 0.0, 0.0, 0.0, 0.0, 0.0, 0.0, 0.002334, 0.01128, 0.01071, 0.02138, 0.02906, 0.03551, 0.0329, 0.04562, 0.05675, 0.0, 0.0, 0.04187, 0.06409, 0.0, 0.0, 0.0, 0.0, 0.0, 0.0, 0.0, 0.0, 0.0, 0.0, 0.0, 0.0, 0.0, 0.0, 0.0, 0.0, 0.0, 0.0, 0.0, 0.0, 0.0, 0.0, 0.0, 0.0, 0.0, 0.0, 0.0, 0.0, 0.0, 0.0, 0.0, 0.0]): _vg.add([_i], _w, 'REPLACE')
_vg = ob_gun.vertex_groups.new(name='Gun')
_vg.add([0, 1, 2, 3, 4, 5, 6, 7, 8, 9, 10, 11, 12, 13, 14, 15, 16, 17, 18, 19, 20, 21, 22, 23, 24, 25, 26, 27, 28, 29, 30, 31, 32, 33, 34, 35, 36, 37, 38, 39, 40, 41, 42, 43, 44, 45, 46, 47, 48, 49, 50, 51, 52, 53, 54, 55, 56, 57, 58, 59, 60, 61, 62, 63, 64, 65, 66, 67, 68, 69, 70, 71, 72, 73, 74, 75, 76, 77, 78, 79, 80, 81, 82, 83, 84, 85, 86, 87, 88, 89, 90, 91, 92, 93, 94, 95, 96, 97, 98, 99, 100, 101, 102, 103, 104, 105, 106, 107, 108, 109, 110, 111, 112, 113, 114, 115, 116, 117, 118, 119, 120, 121, 122, 123, 124, 125, 126, 127, 128, 129, 130, 131, 132, 133, 134, 135, 136, 137, 138, 139, 140, 141, 142, 143, 144, 145, 146, 147, 148, 149, 150, 151, 152, 153, 154, 155, 156, 157, 158, 159, 160, 161, 162, 163, 164, 165, 166, 167, 168, 169, 170, 171, 172, 173, 174, 175, 176, 177, 178, 179, 180, 181, 182, 183, 184, 185, 186, 187, 188, 189, 190, 191, 192, 193, 194, 195, 196, 197, 198, 199, 200, 201, 202, 203, 204, 205, 206, 207, 208, 209, 210, 211, 212, 213, 214, 215, 216, 217, 218, 219, 220, 221, 222, 223, 224, 225, 226, 227, 228, 229, 230, 231, 232, 233, 234, 235, 236, 237, 238, 239, 240, 241, 242, 243, 244, 245, 246, 247, 248, 249, 250, 251, 252, 253, 254, 255, 256, 257, 258, 259, 260, 261, 262, 263, 264, 265, 266, 267, 268, 269, 270, 271, 272, 273, 274, 275, 276, 277, 278, 279, 280, 281, 282, 283, 284, 285], 1.0, 'REPLACE')
_m = ob_gun.modifiers.new('Mirror', 'MIRROR')
_m = ob_gun.modifiers.new('Armature', 'ARMATURE')
_m.object = ob_armature
ob_armature.location = (0.0, 0.0, 0.0)
ob_armature.show_in_front = True

# ---- collection membership
col_collection.objects.link(ob_hook)
col_collection.objects.link(ob_gun)
col_collection.objects.link(ob_armature)

# ---- scene / render settings (as saved in the file)
scene.frame_start = 1; scene.frame_end = 250; scene.frame_set(1)
scene.render.engine = 'BLENDER_EEVEE_NEXT'
scene.cycles.sampling_pattern = 'TABULATED_SOBOL'
scene.view_settings.view_transform = 'Filmic'
bpy.context.view_layer.update()

# ---- added for rendering (the .blend has no active camera and no usable light): camera, sun
cam_auto = bpy.data.cameras.new('AutoCamera')
cam_auto.lens = 50.0
cam_auto.sensor_width = 36.0
cam_auto.clip_end = 1000.0
ob_auto_camera = bpy.data.objects.new('AutoCamera', cam_auto)
scene.collection.objects.link(ob_auto_camera)
ob_auto_camera.location = (4.33332, -5.1854, 4.88733)
ob_auto_camera.rotation_euler = (1.09748, -7.21219e-08, 0.694738)
scene.camera = ob_auto_camera
light_auto_sun = bpy.data.lights.new('AutoSun', 'SUN')
light_auto_sun.energy = 3.0
light_auto_sun.angle = 0.0523599
ob_auto_sun = bpy.data.objects.new('AutoSun', light_auto_sun)
scene.collection.objects.link(ob_auto_sun)
ob_auto_sun.rotation_euler = (0.872665, 0.174533, 0.523599)
bpy.context.view_layer.update()
